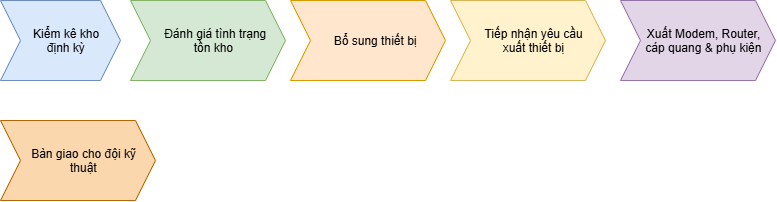

The diagram above was exported from draw.io. Its source (the exported page's mxGraphModel, read from the mxfile embedded in the PNG):
<mxGraphModel dx="1296" dy="605" grid="1" gridSize="10" guides="1" tooltips="1" connect="1" arrows="1" fold="1" page="1" pageScale="1" pageWidth="850" pageHeight="1100" math="0" shadow="0">
  <root>
    <mxCell id="0" />
    <mxCell id="1" parent="0" />
    <mxCell id="uNOnmONXxIghn74e88Ej-1" parent="1" style="shape=step;perimeter=stepPerimeter;whiteSpace=wrap;html=1;shapeInside=1;fixedSize=1;fillColor=#dae8fc;strokeColor=#6c8ebf;" value="Kiểm kê kho định kỳ" vertex="1">
      <mxGeometry height="80" width="120" x="10" y="320" as="geometry" />
    </mxCell>
    <mxCell id="uNOnmONXxIghn74e88Ej-2" parent="1" style="shape=step;perimeter=stepPerimeter;whiteSpace=wrap;html=1;shapeInside=1;fixedSize=1;fillColor=#d5e8d4;strokeColor=#82b366;" value="&amp;nbsp;Đánh giá tình trạng tồn kho&lt;div&gt;&lt;br&gt;&lt;/div&gt;&lt;div&gt;&lt;br&gt;&lt;/div&gt;" vertex="1">
      <mxGeometry height="80" width="155" x="140" y="320" as="geometry" />
    </mxCell>
    <mxCell id="uNOnmONXxIghn74e88Ej-3" parent="1" style="shape=step;perimeter=stepPerimeter;whiteSpace=wrap;html=1;shapeInside=1;fixedSize=1;fillColor=#ffe6cc;strokeColor=#d79b00;" value="Bổ sung thiết bị" vertex="1">
      <mxGeometry height="80" width="155" x="300" y="320" as="geometry" />
    </mxCell>
    <mxCell id="uNOnmONXxIghn74e88Ej-4" parent="1" style="shape=step;perimeter=stepPerimeter;whiteSpace=wrap;html=1;shapeInside=1;fixedSize=1;fillColor=#fff2cc;strokeColor=#d6b656;" value="Tiếp nhận yêu cầu xuất thiết bị" vertex="1">
      <mxGeometry height="80" width="155" x="460" y="320" as="geometry" />
    </mxCell>
    <mxCell id="uNOnmONXxIghn74e88Ej-7" parent="1" style="shape=step;perimeter=stepPerimeter;whiteSpace=wrap;html=1;shapeInside=1;fixedSize=1;fillColor=#e1d5e7;strokeColor=#9673a6;" value="Xuất Modem, Router, cáp quang &amp;amp; phụ kiện" vertex="1">
      <mxGeometry height="80" width="155" x="630" y="320" as="geometry" />
    </mxCell>
    <mxCell id="uNOnmONXxIghn74e88Ej-8" parent="1" style="shape=step;perimeter=stepPerimeter;whiteSpace=wrap;html=1;shapeInside=1;fixedSize=1;fillColor=#fad7ac;strokeColor=#b46504;" value="Bàn giao cho đội kỹ thuật" vertex="1">
      <mxGeometry height="80" width="155" x="10" y="440" as="geometry" />
    </mxCell>
  </root>
</mxGraphModel>